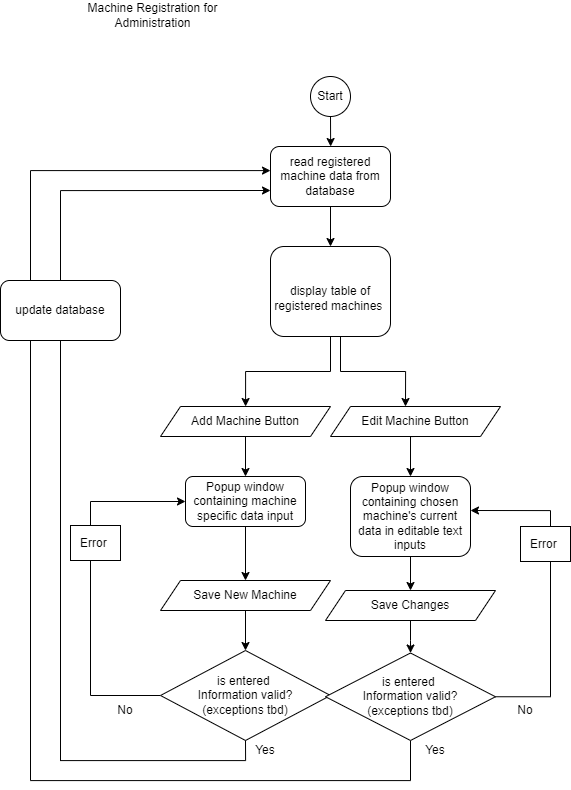

The diagram above was exported from draw.io. Its source (the exported page's mxGraphModel, read from the mxfile embedded in the PNG):
<mxGraphModel dx="1154" dy="2891" grid="1" gridSize="10" guides="1" tooltips="1" connect="1" arrows="1" fold="1" page="1" pageScale="1" pageWidth="850" pageHeight="1100" math="0" shadow="0">
  <root>
    <mxCell id="0" />
    <mxCell id="1" parent="0" />
    <mxCell id="goA5Jp-Z5MvD10iVB5bg-1" style="edgeStyle=orthogonalEdgeStyle;rounded=0;orthogonalLoop=1;jettySize=auto;html=1;exitX=0.5;exitY=1;exitDx=0;exitDy=0;" edge="1" parent="1" source="goA5Jp-Z5MvD10iVB5bg-2">
      <mxGeometry relative="1" as="geometry">
        <mxPoint x="1310.1428571428573" y="-843.9999999999998" as="targetPoint" />
      </mxGeometry>
    </mxCell>
    <mxCell id="goA5Jp-Z5MvD10iVB5bg-2" value="Start&lt;br&gt;" style="ellipse;whiteSpace=wrap;html=1;" vertex="1" parent="1">
      <mxGeometry x="1290" y="-914" width="40" height="40" as="geometry" />
    </mxCell>
    <mxCell id="goA5Jp-Z5MvD10iVB5bg-3" style="edgeStyle=orthogonalEdgeStyle;rounded=0;orthogonalLoop=1;jettySize=auto;html=1;exitX=0.5;exitY=1;exitDx=0;exitDy=0;" edge="1" parent="1" source="goA5Jp-Z5MvD10iVB5bg-5" target="goA5Jp-Z5MvD10iVB5bg-7">
      <mxGeometry relative="1" as="geometry">
        <mxPoint x="1310" y="-584" as="targetPoint" />
      </mxGeometry>
    </mxCell>
    <mxCell id="goA5Jp-Z5MvD10iVB5bg-4" style="edgeStyle=orthogonalEdgeStyle;rounded=0;orthogonalLoop=1;jettySize=auto;html=1;entryX=0.5;entryY=0;entryDx=0;entryDy=0;" edge="1" parent="1" source="goA5Jp-Z5MvD10iVB5bg-5">
      <mxGeometry relative="1" as="geometry">
        <mxPoint x="1385" y="-584" as="targetPoint" />
        <Array as="points">
          <mxPoint x="1320" y="-619" />
          <mxPoint x="1385" y="-619" />
        </Array>
      </mxGeometry>
    </mxCell>
    <mxCell id="goA5Jp-Z5MvD10iVB5bg-5" value="&lt;br&gt;display table of registered machines&amp;nbsp;" style="rounded=1;whiteSpace=wrap;html=1;" vertex="1" parent="1">
      <mxGeometry x="1250" y="-744" width="120" height="90" as="geometry" />
    </mxCell>
    <mxCell id="goA5Jp-Z5MvD10iVB5bg-6" style="edgeStyle=orthogonalEdgeStyle;rounded=0;orthogonalLoop=1;jettySize=auto;html=1;" edge="1" parent="1" source="goA5Jp-Z5MvD10iVB5bg-7" target="goA5Jp-Z5MvD10iVB5bg-13">
      <mxGeometry relative="1" as="geometry" />
    </mxCell>
    <mxCell id="goA5Jp-Z5MvD10iVB5bg-7" value="Add Machine Button&lt;br&gt;" style="shape=parallelogram;perimeter=parallelogramPerimeter;whiteSpace=wrap;html=1;fixedSize=1;" vertex="1" parent="1">
      <mxGeometry x="1140" y="-584" width="170" height="30" as="geometry" />
    </mxCell>
    <mxCell id="goA5Jp-Z5MvD10iVB5bg-8" style="edgeStyle=orthogonalEdgeStyle;rounded=0;orthogonalLoop=1;jettySize=auto;html=1;exitX=0.5;exitY=1;exitDx=0;exitDy=0;entryX=0.5;entryY=0;entryDx=0;entryDy=0;" edge="1" parent="1" source="goA5Jp-Z5MvD10iVB5bg-9" target="goA5Jp-Z5MvD10iVB5bg-16">
      <mxGeometry relative="1" as="geometry">
        <mxPoint x="1390" y="-520" as="targetPoint" />
        <Array as="points">
          <mxPoint x="1390" y="-554" />
        </Array>
      </mxGeometry>
    </mxCell>
    <mxCell id="goA5Jp-Z5MvD10iVB5bg-9" value="Edit Machine Button" style="shape=parallelogram;perimeter=parallelogramPerimeter;whiteSpace=wrap;html=1;fixedSize=1;" vertex="1" parent="1">
      <mxGeometry x="1310" y="-584" width="170" height="30" as="geometry" />
    </mxCell>
    <mxCell id="goA5Jp-Z5MvD10iVB5bg-10" style="edgeStyle=orthogonalEdgeStyle;rounded=0;orthogonalLoop=1;jettySize=auto;html=1;exitX=0.5;exitY=1;exitDx=0;exitDy=0;" edge="1" parent="1" source="goA5Jp-Z5MvD10iVB5bg-11" target="goA5Jp-Z5MvD10iVB5bg-5">
      <mxGeometry relative="1" as="geometry" />
    </mxCell>
    <mxCell id="goA5Jp-Z5MvD10iVB5bg-11" value="read registered machine data from database" style="rounded=1;whiteSpace=wrap;html=1;" vertex="1" parent="1">
      <mxGeometry x="1250" y="-844" width="120" height="60" as="geometry" />
    </mxCell>
    <mxCell id="goA5Jp-Z5MvD10iVB5bg-12" style="edgeStyle=orthogonalEdgeStyle;rounded=0;orthogonalLoop=1;jettySize=auto;html=1;" edge="1" parent="1" source="goA5Jp-Z5MvD10iVB5bg-13">
      <mxGeometry relative="1" as="geometry">
        <mxPoint x="1225" y="-410" as="targetPoint" />
      </mxGeometry>
    </mxCell>
    <mxCell id="goA5Jp-Z5MvD10iVB5bg-13" value="Popup window containing machine specific data input" style="rounded=1;whiteSpace=wrap;html=1;" vertex="1" parent="1">
      <mxGeometry x="1165" y="-514" width="120" height="50" as="geometry" />
    </mxCell>
    <mxCell id="goA5Jp-Z5MvD10iVB5bg-14" value="Machine Registration for&lt;br&gt;Administration" style="text;html=1;strokeColor=none;fillColor=none;align=center;verticalAlign=middle;whiteSpace=wrap;rounded=0;" vertex="1" parent="1">
      <mxGeometry x="1065" y="-990" width="135" height="30" as="geometry" />
    </mxCell>
    <mxCell id="goA5Jp-Z5MvD10iVB5bg-15" style="edgeStyle=orthogonalEdgeStyle;rounded=0;orthogonalLoop=1;jettySize=auto;html=1;exitX=0.5;exitY=1;exitDx=0;exitDy=0;" edge="1" parent="1" source="goA5Jp-Z5MvD10iVB5bg-16">
      <mxGeometry relative="1" as="geometry">
        <mxPoint x="1390" y="-400" as="targetPoint" />
      </mxGeometry>
    </mxCell>
    <mxCell id="goA5Jp-Z5MvD10iVB5bg-16" value="Popup window containing chosen machine's current data in editable text inputs" style="rounded=1;whiteSpace=wrap;html=1;" vertex="1" parent="1">
      <mxGeometry x="1330" y="-514" width="120" height="80" as="geometry" />
    </mxCell>
    <mxCell id="goA5Jp-Z5MvD10iVB5bg-17" style="edgeStyle=orthogonalEdgeStyle;rounded=0;orthogonalLoop=1;jettySize=auto;html=1;exitX=0.5;exitY=1;exitDx=0;exitDy=0;entryX=0.5;entryY=0;entryDx=0;entryDy=0;" edge="1" parent="1" source="goA5Jp-Z5MvD10iVB5bg-18" target="goA5Jp-Z5MvD10iVB5bg-23">
      <mxGeometry relative="1" as="geometry">
        <mxPoint x="1225" y="-320" as="targetPoint" />
      </mxGeometry>
    </mxCell>
    <mxCell id="goA5Jp-Z5MvD10iVB5bg-18" value="Save New Machine" style="shape=parallelogram;perimeter=parallelogramPerimeter;whiteSpace=wrap;html=1;fixedSize=1;" vertex="1" parent="1">
      <mxGeometry x="1140" y="-410" width="170" height="30" as="geometry" />
    </mxCell>
    <mxCell id="goA5Jp-Z5MvD10iVB5bg-19" style="edgeStyle=orthogonalEdgeStyle;rounded=0;orthogonalLoop=1;jettySize=auto;html=1;exitX=0.5;exitY=1;exitDx=0;exitDy=0;entryX=0.5;entryY=0;entryDx=0;entryDy=0;" edge="1" parent="1" source="goA5Jp-Z5MvD10iVB5bg-20" target="goA5Jp-Z5MvD10iVB5bg-26">
      <mxGeometry relative="1" as="geometry">
        <mxPoint x="1390" y="-320" as="targetPoint" />
        <Array as="points">
          <mxPoint x="1390" y="-350" />
        </Array>
      </mxGeometry>
    </mxCell>
    <mxCell id="goA5Jp-Z5MvD10iVB5bg-20" value="Save Changes" style="shape=parallelogram;perimeter=parallelogramPerimeter;whiteSpace=wrap;html=1;fixedSize=1;" vertex="1" parent="1">
      <mxGeometry x="1305" y="-400" width="170" height="30" as="geometry" />
    </mxCell>
    <mxCell id="goA5Jp-Z5MvD10iVB5bg-21" style="edgeStyle=orthogonalEdgeStyle;rounded=0;orthogonalLoop=1;jettySize=auto;html=1;exitX=0;exitY=0.5;exitDx=0;exitDy=0;entryX=0;entryY=0.5;entryDx=0;entryDy=0;" edge="1" parent="1" source="goA5Jp-Z5MvD10iVB5bg-23" target="goA5Jp-Z5MvD10iVB5bg-13">
      <mxGeometry relative="1" as="geometry">
        <mxPoint x="1110" y="-490" as="targetPoint" />
        <Array as="points">
          <mxPoint x="1070" y="-295" />
          <mxPoint x="1070" y="-489" />
        </Array>
      </mxGeometry>
    </mxCell>
    <mxCell id="goA5Jp-Z5MvD10iVB5bg-22" style="edgeStyle=orthogonalEdgeStyle;rounded=0;orthogonalLoop=1;jettySize=auto;html=1;exitX=0.5;exitY=1;exitDx=0;exitDy=0;startArrow=none;" edge="1" parent="1" source="goA5Jp-Z5MvD10iVB5bg-33">
      <mxGeometry relative="1" as="geometry">
        <mxPoint x="1250" y="-800" as="targetPoint" />
        <Array as="points">
          <mxPoint x="1040" y="-230" />
          <mxPoint x="1040" y="-800" />
          <mxPoint x="1250" y="-800" />
        </Array>
      </mxGeometry>
    </mxCell>
    <mxCell id="goA5Jp-Z5MvD10iVB5bg-23" value="is entered &lt;br&gt;Information valid?&lt;br&gt;(exceptions tbd)" style="rhombus;whiteSpace=wrap;html=1;" vertex="1" parent="1">
      <mxGeometry x="1140" y="-340" width="170" height="90" as="geometry" />
    </mxCell>
    <mxCell id="goA5Jp-Z5MvD10iVB5bg-24" style="edgeStyle=orthogonalEdgeStyle;rounded=0;orthogonalLoop=1;jettySize=auto;html=1;exitX=0.5;exitY=1;exitDx=0;exitDy=0;" edge="1" parent="1" source="goA5Jp-Z5MvD10iVB5bg-26">
      <mxGeometry relative="1" as="geometry">
        <mxPoint x="1250" y="-820" as="targetPoint" />
        <Array as="points">
          <mxPoint x="1390" y="-210" />
          <mxPoint x="1010" y="-210" />
          <mxPoint x="1010" y="-820" />
          <mxPoint x="1250" y="-820" />
        </Array>
      </mxGeometry>
    </mxCell>
    <mxCell id="goA5Jp-Z5MvD10iVB5bg-25" style="edgeStyle=orthogonalEdgeStyle;rounded=0;orthogonalLoop=1;jettySize=auto;html=1;exitX=1;exitY=0.5;exitDx=0;exitDy=0;entryX=1;entryY=0.425;entryDx=0;entryDy=0;entryPerimeter=0;startArrow=none;" edge="1" parent="1" source="goA5Jp-Z5MvD10iVB5bg-26" target="goA5Jp-Z5MvD10iVB5bg-16">
      <mxGeometry relative="1" as="geometry">
        <Array as="points">
          <mxPoint x="1530" y="-294" />
          <mxPoint x="1530" y="-480" />
        </Array>
      </mxGeometry>
    </mxCell>
    <mxCell id="goA5Jp-Z5MvD10iVB5bg-26" value="is entered &lt;br&gt;Information valid?&lt;br&gt;(exceptions tbd)" style="rhombus;whiteSpace=wrap;html=1;" vertex="1" parent="1">
      <mxGeometry x="1305" y="-337.5" width="170" height="87.5" as="geometry" />
    </mxCell>
    <mxCell id="goA5Jp-Z5MvD10iVB5bg-27" value="Error&amp;nbsp;" style="rounded=0;whiteSpace=wrap;html=1;" vertex="1" parent="1">
      <mxGeometry x="1050" y="-465" width="50" height="35" as="geometry" />
    </mxCell>
    <mxCell id="goA5Jp-Z5MvD10iVB5bg-28" value="Error&amp;nbsp;" style="rounded=0;whiteSpace=wrap;html=1;" vertex="1" parent="1">
      <mxGeometry x="1500" y="-464" width="50" height="35" as="geometry" />
    </mxCell>
    <mxCell id="goA5Jp-Z5MvD10iVB5bg-29" value="Yes" style="text;html=1;strokeColor=none;fillColor=none;align=center;verticalAlign=middle;whiteSpace=wrap;rounded=0;" vertex="1" parent="1">
      <mxGeometry x="1230" y="-250" width="30" height="20" as="geometry" />
    </mxCell>
    <mxCell id="goA5Jp-Z5MvD10iVB5bg-30" value="Yes" style="text;html=1;strokeColor=none;fillColor=none;align=center;verticalAlign=middle;whiteSpace=wrap;rounded=0;" vertex="1" parent="1">
      <mxGeometry x="1400" y="-250" width="30" height="20" as="geometry" />
    </mxCell>
    <mxCell id="goA5Jp-Z5MvD10iVB5bg-31" value="No" style="text;html=1;strokeColor=none;fillColor=none;align=center;verticalAlign=middle;whiteSpace=wrap;rounded=0;" vertex="1" parent="1">
      <mxGeometry x="1090" y="-290" width="30" height="20" as="geometry" />
    </mxCell>
    <mxCell id="goA5Jp-Z5MvD10iVB5bg-32" value="No" style="text;html=1;strokeColor=none;fillColor=none;align=center;verticalAlign=middle;whiteSpace=wrap;rounded=0;" vertex="1" parent="1">
      <mxGeometry x="1490" y="-290" width="30" height="20" as="geometry" />
    </mxCell>
    <mxCell id="goA5Jp-Z5MvD10iVB5bg-33" value="update database" style="rounded=1;whiteSpace=wrap;html=1;" vertex="1" parent="1">
      <mxGeometry x="980" y="-710" width="120" height="60" as="geometry" />
    </mxCell>
    <mxCell id="goA5Jp-Z5MvD10iVB5bg-34" value="" style="edgeStyle=orthogonalEdgeStyle;rounded=0;orthogonalLoop=1;jettySize=auto;html=1;exitX=0.5;exitY=1;exitDx=0;exitDy=0;endArrow=none;" edge="1" parent="1" source="goA5Jp-Z5MvD10iVB5bg-23" target="goA5Jp-Z5MvD10iVB5bg-33">
      <mxGeometry relative="1" as="geometry">
        <mxPoint x="1225" y="-250" as="sourcePoint" />
        <mxPoint x="1250" y="-800" as="targetPoint" />
        <Array as="points">
          <mxPoint x="1225" y="-230" />
        </Array>
      </mxGeometry>
    </mxCell>
  </root>
</mxGraphModel>